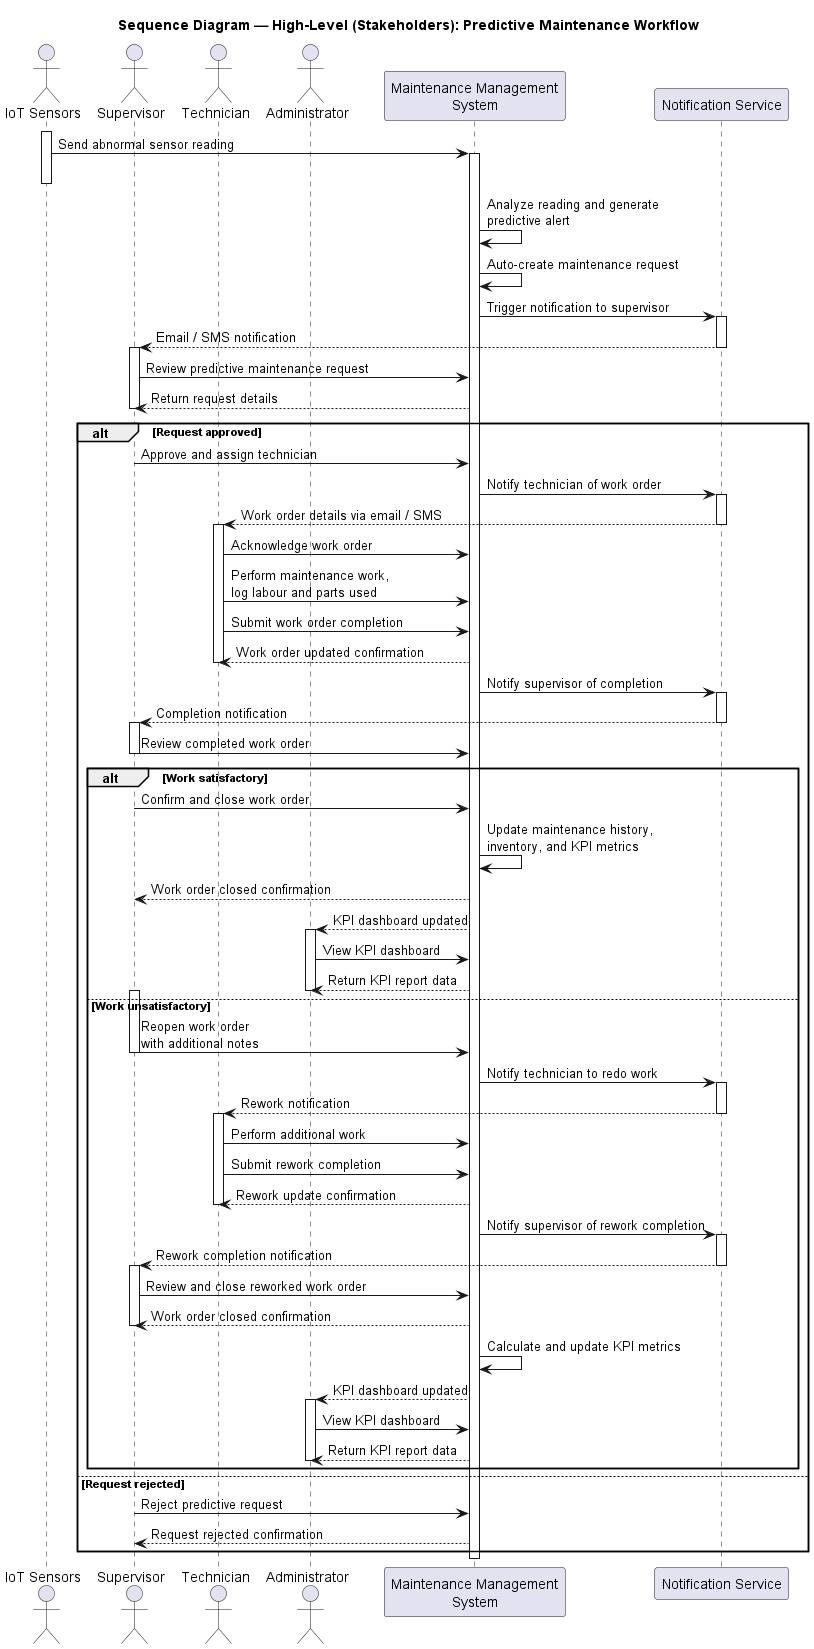

The diagram above was rendered by PlantUML. Its source (embedded in the PNG):
@startuml sequence_highlevel
title Sequence Diagram — High-Level (Stakeholders): Predictive Maintenance Workflow

actor "IoT Sensors" as iot
actor Supervisor as sup
actor Technician as tech
actor Administrator as admin
participant "Maintenance Management\nSystem" as mms
participant "Notification Service" as notif

activate iot
iot -> mms++ : Send abnormal sensor reading
deactivate iot

mms -> mms : Analyze reading and generate\npredictive alert
mms -> mms : Auto-create maintenance request

mms -> notif++ : Trigger notification to supervisor
notif --> sup : Email / SMS notification
deactivate notif

activate sup
sup -> mms : Review predictive maintenance request
mms --> sup : Return request details
deactivate sup

alt Request approved
    sup -> mms : Approve and assign technician
    

    mms -> notif++ : Notify technician of work order
    notif --> tech : Work order details via email / SMS
    deactivate notif

    activate tech
    tech -> mms : Acknowledge work order
    tech -> mms : Perform maintenance work,\nlog labour and parts used
    tech -> mms : Submit work order completion
    mms --> tech : Work order updated confirmation
    deactivate tech

    mms -> notif++ : Notify supervisor of completion
    notif --> sup : Completion notification
    deactivate notif

    activate sup
    sup -> mms : Review completed work order
    deactivate sup

    alt Work satisfactory
        
        sup -> mms : Confirm and close work order
        
        mms -> mms : Update maintenance history,\ninventory, and KPI metrics
        mms --> sup : Work order closed confirmation

        mms --> admin : KPI dashboard updated
        activate admin
        admin -> mms : View KPI dashboard
        mms --> admin : Return KPI report data
        deactivate admin

    else Work unsatisfactory
        activate sup
        sup -> mms : Reopen work order\nwith additional notes
        deactivate sup

        mms -> notif++ : Notify technician to redo work
        notif --> tech : Rework notification
        deactivate notif

        activate tech
        tech -> mms : Perform additional work
        tech -> mms : Submit rework completion
        mms --> tech : Rework update confirmation
        deactivate tech

        mms -> notif++ : Notify supervisor of rework completion
        notif --> sup : Rework completion notification
        deactivate notif

        activate sup
        sup -> mms : Review and close reworked work order
        mms --> sup : Work order closed confirmation
        deactivate sup

        mms -> mms : Calculate and update KPI metrics
        mms --> admin : KPI dashboard updated
        activate admin
        admin -> mms : View KPI dashboard
        mms --> admin : Return KPI report data
        deactivate admin
    end

else Request rejected
    activate sup
    sup -> mms : Reject predictive request
    mms --> sup : Request rejected confirmation
    deactivate sup
end

deactivate mms

@enduml